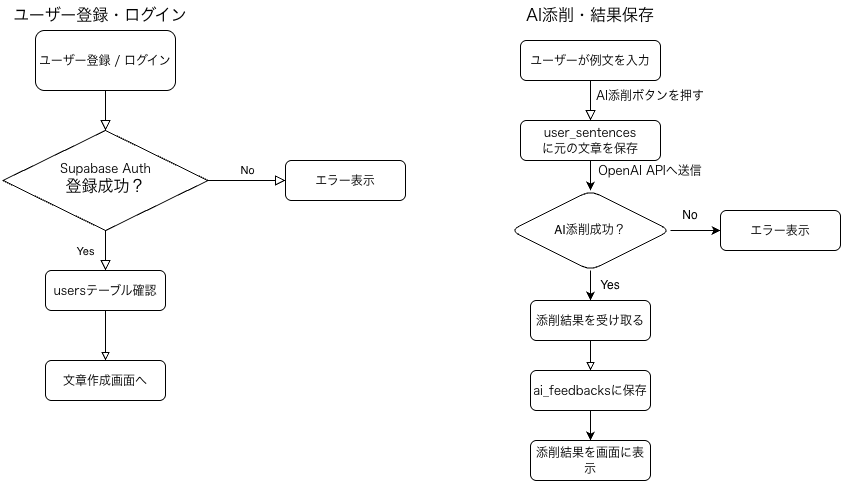

The diagram above was exported from draw.io. Its source (the exported page's mxGraphModel, read from the mxfile embedded in the PNG):
<mxGraphModel dx="902" dy="591" grid="1" gridSize="10" guides="1" tooltips="1" connect="1" arrows="1" fold="1" page="1" pageScale="1" pageWidth="827" pageHeight="1169" math="0" shadow="0">
  <root>
    <mxCell id="WIyWlLk6GJQsqaUBKTNV-0" />
    <mxCell id="WIyWlLk6GJQsqaUBKTNV-1" parent="WIyWlLk6GJQsqaUBKTNV-0" />
    <mxCell id="WIyWlLk6GJQsqaUBKTNV-2" edge="1" parent="WIyWlLk6GJQsqaUBKTNV-1" source="WIyWlLk6GJQsqaUBKTNV-3" style="rounded=0;html=1;jettySize=auto;orthogonalLoop=1;fontSize=11;endArrow=block;endFill=0;endSize=8;strokeWidth=1;shadow=0;labelBackgroundColor=none;edgeStyle=orthogonalEdgeStyle;" value="">
      <mxGeometry relative="1" as="geometry">
        <mxPoint x="105" y="130" as="targetPoint" />
      </mxGeometry>
    </mxCell>
    <mxCell id="WIyWlLk6GJQsqaUBKTNV-3" parent="WIyWlLk6GJQsqaUBKTNV-1" style="rounded=1;whiteSpace=wrap;html=1;fontSize=12;glass=0;strokeWidth=1;shadow=0;" value="&lt;span style=&quot;caret-color: rgb(0, 0, 0); font-family: -webkit-standard; text-align: start;&quot;&gt;&lt;font style=&quot;font-size: 12px;&quot;&gt;ユーザー登録 / ログイン&lt;/font&gt;&lt;/span&gt;" vertex="1">
      <mxGeometry height="60" width="140" x="35" y="30" as="geometry" />
    </mxCell>
    <mxCell id="WIyWlLk6GJQsqaUBKTNV-4" edge="1" parent="WIyWlLk6GJQsqaUBKTNV-1" style="rounded=0;html=1;jettySize=auto;orthogonalLoop=1;fontSize=11;endArrow=block;endFill=0;endSize=8;strokeWidth=1;shadow=0;labelBackgroundColor=none;edgeStyle=orthogonalEdgeStyle;" value="Yes">
      <mxGeometry relative="1" y="20" as="geometry">
        <mxPoint as="offset" />
        <mxPoint x="105" y="230" as="sourcePoint" />
        <mxPoint x="105" y="270" as="targetPoint" />
      </mxGeometry>
    </mxCell>
    <mxCell id="WIyWlLk6GJQsqaUBKTNV-5" edge="1" parent="WIyWlLk6GJQsqaUBKTNV-1" style="edgeStyle=orthogonalEdgeStyle;rounded=0;html=1;jettySize=auto;orthogonalLoop=1;fontSize=11;endArrow=block;endFill=0;endSize=8;strokeWidth=1;shadow=0;labelBackgroundColor=none;" target="WIyWlLk6GJQsqaUBKTNV-7" value="No">
      <mxGeometry relative="1" y="10" as="geometry">
        <mxPoint as="offset" />
        <mxPoint x="207.5" y="180" as="sourcePoint" />
      </mxGeometry>
    </mxCell>
    <mxCell id="WIyWlLk6GJQsqaUBKTNV-6" parent="WIyWlLk6GJQsqaUBKTNV-1" style="rhombus;whiteSpace=wrap;html=1;shadow=0;fontFamily=Helvetica;fontSize=12;align=center;strokeWidth=1;spacing=6;spacingTop=-4;" value="&lt;span style=&quot;caret-color: rgb(0, 0, 0); font-family: -webkit-standard; text-align: start;&quot;&gt;&lt;font style=&quot;font-size: 12px;&quot;&gt;Supabase Auth&lt;/font&gt;&lt;/span&gt;&lt;div&gt;&lt;span style=&quot;caret-color: rgb(0, 0, 0); font-family: -webkit-standard; text-align: start;&quot;&gt;&lt;font size=&quot;3&quot;&gt;登録成功？&lt;/font&gt;&lt;/span&gt;&lt;/div&gt;" vertex="1">
      <mxGeometry height="100" width="205" x="2.5" y="130" as="geometry" />
    </mxCell>
    <mxCell id="WIyWlLk6GJQsqaUBKTNV-7" parent="WIyWlLk6GJQsqaUBKTNV-1" style="rounded=1;whiteSpace=wrap;html=1;fontSize=12;glass=0;strokeWidth=1;shadow=0;" value="&lt;span style=&quot;caret-color: rgb(0, 0, 0); font-family: -webkit-standard; text-align: start;&quot;&gt;&lt;font style=&quot;font-size: 12px;&quot;&gt;エラー表示&lt;/font&gt;&lt;/span&gt;" vertex="1">
      <mxGeometry height="40" width="120" x="285" y="160" as="geometry" />
    </mxCell>
    <mxCell id="RjN0NDNupKuDjA6tPE6s-1" edge="1" parent="WIyWlLk6GJQsqaUBKTNV-1" source="WIyWlLk6GJQsqaUBKTNV-11" style="edgeStyle=orthogonalEdgeStyle;rounded=0;orthogonalLoop=1;jettySize=auto;html=1;endArrow=block;endFill=0;" target="RjN0NDNupKuDjA6tPE6s-0" value="">
      <mxGeometry relative="1" as="geometry" />
    </mxCell>
    <mxCell id="WIyWlLk6GJQsqaUBKTNV-11" parent="WIyWlLk6GJQsqaUBKTNV-1" style="rounded=1;whiteSpace=wrap;html=1;fontSize=12;glass=0;strokeWidth=1;shadow=0;" value="&lt;span style=&quot;caret-color: rgb(0, 0, 0); font-family: -webkit-standard; text-align: start;&quot;&gt;&lt;font style=&quot;font-size: 12px;&quot;&gt;usersテーブル確認&lt;/font&gt;&lt;/span&gt;" vertex="1">
      <mxGeometry height="40" width="120" x="45" y="270" as="geometry" />
    </mxCell>
    <mxCell id="RjN0NDNupKuDjA6tPE6s-0" parent="WIyWlLk6GJQsqaUBKTNV-1" style="rounded=1;whiteSpace=wrap;html=1;fontSize=12;glass=0;strokeWidth=1;shadow=0;" value="&lt;span style=&quot;caret-color: rgb(0, 0, 0); font-family: -webkit-standard; text-align: start;&quot;&gt;&lt;font style=&quot;font-size: 12px;&quot;&gt;文章作成画面へ&lt;/font&gt;&lt;/span&gt;" vertex="1">
      <mxGeometry height="40" width="120" x="45" y="360" as="geometry" />
    </mxCell>
    <mxCell id="RjN0NDNupKuDjA6tPE6s-3" parent="WIyWlLk6GJQsqaUBKTNV-1" style="text;html=1;whiteSpace=wrap;strokeColor=none;fillColor=none;align=center;verticalAlign=middle;rounded=0;" value="&lt;span style=&quot;caret-color: rgb(0, 0, 0); font-family: -webkit-standard; font-size: medium; text-align: start;&quot;&gt;ユーザー登録・ログイン&lt;/span&gt;" vertex="1">
      <mxGeometry height="30" width="200" as="geometry" />
    </mxCell>
    <mxCell id="RjN0NDNupKuDjA6tPE6s-4" parent="WIyWlLk6GJQsqaUBKTNV-1" style="text;html=1;whiteSpace=wrap;strokeColor=none;fillColor=none;align=center;verticalAlign=middle;rounded=0;" value="&lt;span style=&quot;caret-color: rgb(0, 0, 0); font-family: -webkit-standard; font-size: medium; text-align: start;&quot;&gt;AI添削・結果保存&lt;/span&gt;" vertex="1">
      <mxGeometry height="30" width="180" x="500" as="geometry" />
    </mxCell>
    <mxCell id="RjN0NDNupKuDjA6tPE6s-5" edge="1" parent="WIyWlLk6GJQsqaUBKTNV-1" source="RjN0NDNupKuDjA6tPE6s-6" style="rounded=0;html=1;jettySize=auto;orthogonalLoop=1;fontSize=11;endArrow=block;endFill=0;endSize=8;strokeWidth=1;shadow=0;labelBackgroundColor=none;edgeStyle=orthogonalEdgeStyle;" value="">
      <mxGeometry relative="1" as="geometry">
        <Array as="points" />
        <mxPoint x="590" y="120" as="targetPoint" />
      </mxGeometry>
    </mxCell>
    <mxCell id="RjN0NDNupKuDjA6tPE6s-6" parent="WIyWlLk6GJQsqaUBKTNV-1" style="rounded=1;whiteSpace=wrap;html=1;fontSize=12;glass=0;strokeWidth=1;shadow=0;" value="&lt;span style=&quot;caret-color: rgb(0, 0, 0); font-family: -webkit-standard; text-align: start;&quot;&gt;&lt;font style=&quot;font-size: 12px;&quot;&gt;ユーザーが例文を入力&lt;/font&gt;&lt;/span&gt;" vertex="1">
      <mxGeometry height="40" width="140" x="520" y="40" as="geometry" />
    </mxCell>
    <mxCell id="RjN0NDNupKuDjA6tPE6s-9" parent="WIyWlLk6GJQsqaUBKTNV-1" style="rounded=1;whiteSpace=wrap;html=1;fontSize=12;glass=0;strokeWidth=1;shadow=0;" value="&lt;span style=&quot;caret-color: rgb(0, 0, 0); font-family: -webkit-standard; text-align: start;&quot;&gt;&lt;font style=&quot;font-size: 12px;&quot;&gt;エラー表示&lt;/font&gt;&lt;/span&gt;" vertex="1">
      <mxGeometry height="40" width="120" x="720" y="210" as="geometry" />
    </mxCell>
    <mxCell id="RjN0NDNupKuDjA6tPE6s-10" edge="1" parent="WIyWlLk6GJQsqaUBKTNV-1" source="RjN0NDNupKuDjA6tPE6s-11" style="edgeStyle=orthogonalEdgeStyle;rounded=0;orthogonalLoop=1;jettySize=auto;html=1;endArrow=block;endFill=0;" target="RjN0NDNupKuDjA6tPE6s-12" value="">
      <mxGeometry relative="1" as="geometry" />
    </mxCell>
    <mxCell id="RjN0NDNupKuDjA6tPE6s-11" parent="WIyWlLk6GJQsqaUBKTNV-1" style="rounded=1;whiteSpace=wrap;html=1;fontSize=12;glass=0;strokeWidth=1;shadow=0;" value="&lt;span style=&quot;caret-color: rgb(0, 0, 0); font-family: -webkit-standard; text-align: start;&quot;&gt;&lt;font style=&quot;font-size: 12px;&quot;&gt;添削結果を受け取る&lt;/font&gt;&lt;/span&gt;" vertex="1">
      <mxGeometry height="40" width="120" x="530" y="300" as="geometry" />
    </mxCell>
    <mxCell id="RjN0NDNupKuDjA6tPE6s-26" edge="1" parent="WIyWlLk6GJQsqaUBKTNV-1" source="RjN0NDNupKuDjA6tPE6s-12" style="edgeStyle=orthogonalEdgeStyle;rounded=0;orthogonalLoop=1;jettySize=auto;html=1;" value="">
      <mxGeometry relative="1" as="geometry">
        <mxPoint x="590" y="440" as="targetPoint" />
      </mxGeometry>
    </mxCell>
    <mxCell id="RjN0NDNupKuDjA6tPE6s-12" parent="WIyWlLk6GJQsqaUBKTNV-1" style="rounded=1;whiteSpace=wrap;html=1;fontSize=12;glass=0;strokeWidth=1;shadow=0;" value="&lt;span style=&quot;caret-color: rgb(0, 0, 0); font-family: -webkit-standard; text-align: start;&quot;&gt;&lt;font style=&quot;font-size: 12px;&quot;&gt;ai_feedbacksに保存&lt;/font&gt;&lt;/span&gt;" vertex="1">
      <mxGeometry height="40" width="120" x="530" y="370" as="geometry" />
    </mxCell>
    <mxCell id="RjN0NDNupKuDjA6tPE6s-13" parent="WIyWlLk6GJQsqaUBKTNV-1" style="text;html=1;whiteSpace=wrap;strokeColor=none;fillColor=none;align=center;verticalAlign=middle;rounded=0;" value="&lt;span style=&quot;caret-color: rgb(0, 0, 0); font-family: -webkit-standard; text-align: start;&quot;&gt;&lt;font style=&quot;font-size: 12px;&quot;&gt;AI添削ボタンを押す&lt;/font&gt;&lt;/span&gt;" vertex="1">
      <mxGeometry height="30" width="180" x="560" y="80" as="geometry" />
    </mxCell>
    <mxCell id="RjN0NDNupKuDjA6tPE6s-17" edge="1" parent="WIyWlLk6GJQsqaUBKTNV-1" source="RjN0NDNupKuDjA6tPE6s-15" style="edgeStyle=orthogonalEdgeStyle;rounded=0;orthogonalLoop=1;jettySize=auto;html=1;" target="RjN0NDNupKuDjA6tPE6s-16" value="">
      <mxGeometry relative="1" as="geometry" />
    </mxCell>
    <mxCell id="RjN0NDNupKuDjA6tPE6s-15" parent="WIyWlLk6GJQsqaUBKTNV-1" style="rounded=1;whiteSpace=wrap;html=1;fontSize=12;glass=0;strokeWidth=1;shadow=0;" value="&lt;span style=&quot;caret-color: rgb(0, 0, 0); font-family: -webkit-standard; text-align: start;&quot;&gt;&lt;font style=&quot;font-size: 12px;&quot;&gt;user_sentences&lt;/font&gt;&lt;/span&gt;&lt;div&gt;&lt;span style=&quot;caret-color: rgb(0, 0, 0); font-family: -webkit-standard; text-align: start;&quot;&gt;&lt;font style=&quot;font-size: 12px;&quot;&gt;に元の文章を保存&lt;/font&gt;&lt;/span&gt;&lt;/div&gt;" vertex="1">
      <mxGeometry height="40" width="140" x="520" y="120" as="geometry" />
    </mxCell>
    <mxCell id="RjN0NDNupKuDjA6tPE6s-18" edge="1" parent="WIyWlLk6GJQsqaUBKTNV-1" source="RjN0NDNupKuDjA6tPE6s-16" style="edgeStyle=orthogonalEdgeStyle;rounded=0;orthogonalLoop=1;jettySize=auto;html=1;" target="RjN0NDNupKuDjA6tPE6s-9" value="">
      <mxGeometry relative="1" as="geometry" />
    </mxCell>
    <mxCell id="RjN0NDNupKuDjA6tPE6s-22" edge="1" parent="WIyWlLk6GJQsqaUBKTNV-1" source="RjN0NDNupKuDjA6tPE6s-16" style="edgeStyle=orthogonalEdgeStyle;rounded=0;orthogonalLoop=1;jettySize=auto;html=1;" target="RjN0NDNupKuDjA6tPE6s-11" value="">
      <mxGeometry relative="1" as="geometry" />
    </mxCell>
    <mxCell id="RjN0NDNupKuDjA6tPE6s-16" parent="WIyWlLk6GJQsqaUBKTNV-1" style="rhombus;whiteSpace=wrap;html=1;rounded=1;glass=0;strokeWidth=1;shadow=0;" value="&lt;span style=&quot;caret-color: rgb(0, 0, 0); text-align: start; text-decoration-thickness: auto; text-decoration-style: solid;&quot;&gt;AI添削成功？&lt;/span&gt;" vertex="1">
      <mxGeometry height="80" width="160" x="510" y="190" as="geometry" />
    </mxCell>
    <mxCell id="RjN0NDNupKuDjA6tPE6s-20" parent="WIyWlLk6GJQsqaUBKTNV-1" style="text;html=1;whiteSpace=wrap;strokeColor=none;fillColor=none;align=center;verticalAlign=middle;rounded=0;" value="&lt;span style=&quot;caret-color: rgb(0, 0, 0); font-family: -webkit-standard; text-align: start;&quot;&gt;&lt;font style=&quot;font-size: 12px;&quot;&gt;OpenAI APIへ送信&lt;/font&gt;&lt;/span&gt;" vertex="1">
      <mxGeometry height="30" width="180" x="560" y="155" as="geometry" />
    </mxCell>
    <mxCell id="RjN0NDNupKuDjA6tPE6s-21" parent="WIyWlLk6GJQsqaUBKTNV-1" style="text;html=1;whiteSpace=wrap;strokeColor=none;fillColor=none;align=center;verticalAlign=middle;rounded=0;" value="No" vertex="1">
      <mxGeometry height="30" width="60" x="660" y="200" as="geometry" />
    </mxCell>
    <mxCell id="RjN0NDNupKuDjA6tPE6s-23" parent="WIyWlLk6GJQsqaUBKTNV-1" style="text;html=1;whiteSpace=wrap;strokeColor=none;fillColor=none;align=center;verticalAlign=middle;rounded=0;" value="Yes" vertex="1">
      <mxGeometry height="30" width="60" x="580" y="270" as="geometry" />
    </mxCell>
    <mxCell id="RjN0NDNupKuDjA6tPE6s-25" parent="WIyWlLk6GJQsqaUBKTNV-1" style="rounded=1;whiteSpace=wrap;html=1;fontSize=12;glass=0;strokeWidth=1;shadow=0;" value="&lt;span style=&quot;caret-color: rgb(0, 0, 0); font-family: -webkit-standard; text-align: start;&quot;&gt;&lt;font style=&quot;font-size: 12px;&quot;&gt;添削結果を画面に表示&lt;/font&gt;&lt;/span&gt;" vertex="1">
      <mxGeometry height="40" width="120" x="530" y="440" as="geometry" />
    </mxCell>
  </root>
</mxGraphModel>